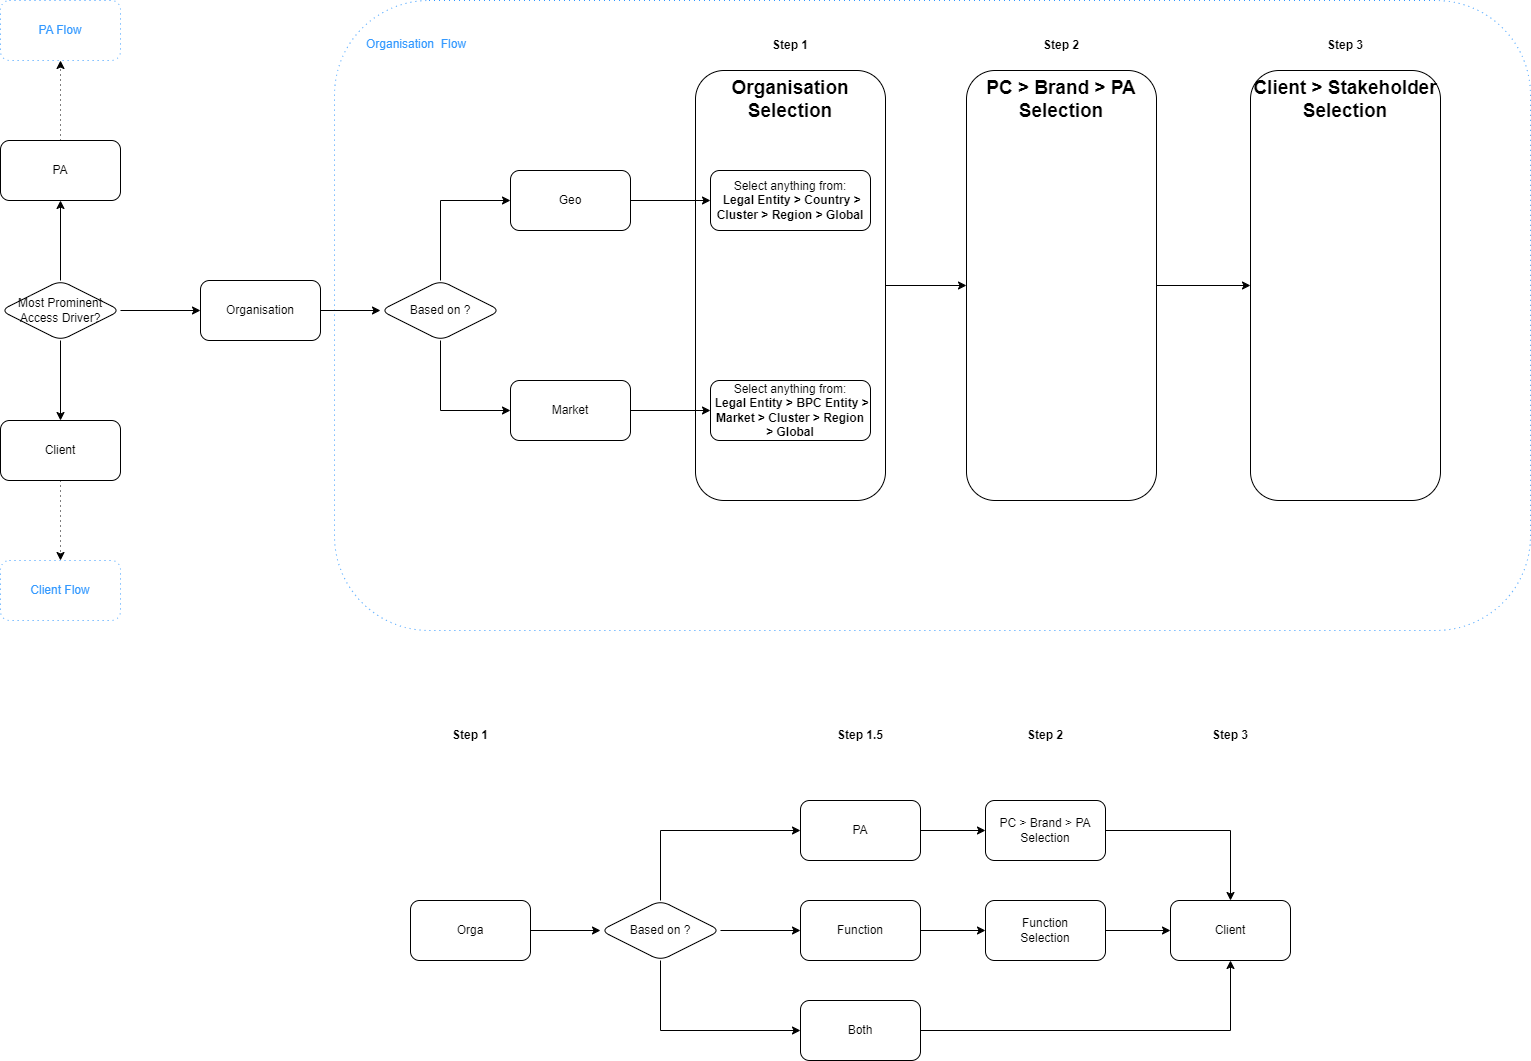

The diagram above was exported from draw.io. Its source (the exported page's mxGraphModel, read from the mxfile embedded in the PNG):
<mxGraphModel dx="2314" dy="1197" grid="1" gridSize="10" guides="1" tooltips="1" connect="1" arrows="1" fold="1" page="1" pageScale="1" pageWidth="827" pageHeight="1169" math="0" shadow="0">
  <root>
    <mxCell id="0" />
    <mxCell id="1" parent="0" />
    <mxCell id="WxojUdh3NzwlqJ2WPjP8-83" value="Organisation&amp;nbsp; Flow" style="whiteSpace=wrap;html=1;rounded=1;dashed=1;dashPattern=1 4;horizontal=1;verticalAlign=top;align=left;labelPosition=center;verticalLabelPosition=middle;spacing=32;fontColor=#3399FF;strokeColor=#3399FF;" parent="1" vertex="1">
      <mxGeometry x="354" y="20" width="1196" height="630" as="geometry" />
    </mxCell>
    <mxCell id="WxojUdh3NzwlqJ2WPjP8-76" style="edgeStyle=orthogonalEdgeStyle;rounded=0;orthogonalLoop=1;jettySize=auto;html=1;entryX=0;entryY=0.5;entryDx=0;entryDy=0;" parent="1" source="WxojUdh3NzwlqJ2WPjP8-73" target="WxojUdh3NzwlqJ2WPjP8-74" edge="1">
      <mxGeometry relative="1" as="geometry" />
    </mxCell>
    <mxCell id="WxojUdh3NzwlqJ2WPjP8-73" value="Organisation Selection" style="rounded=1;whiteSpace=wrap;html=1;verticalAlign=top;fontStyle=1;fontSize=19;" parent="1" vertex="1">
      <mxGeometry x="715" y="90" width="190" height="430" as="geometry" />
    </mxCell>
    <mxCell id="WxojUdh3NzwlqJ2WPjP8-56" value="" style="edgeStyle=orthogonalEdgeStyle;rounded=0;orthogonalLoop=1;jettySize=auto;html=1;" parent="1" source="WxojUdh3NzwlqJ2WPjP8-54" target="WxojUdh3NzwlqJ2WPjP8-55" edge="1">
      <mxGeometry relative="1" as="geometry" />
    </mxCell>
    <mxCell id="WxojUdh3NzwlqJ2WPjP8-58" value="" style="edgeStyle=orthogonalEdgeStyle;rounded=0;orthogonalLoop=1;jettySize=auto;html=1;" parent="1" source="WxojUdh3NzwlqJ2WPjP8-54" target="WxojUdh3NzwlqJ2WPjP8-57" edge="1">
      <mxGeometry relative="1" as="geometry" />
    </mxCell>
    <mxCell id="WxojUdh3NzwlqJ2WPjP8-60" value="" style="edgeStyle=orthogonalEdgeStyle;rounded=0;orthogonalLoop=1;jettySize=auto;html=1;" parent="1" source="WxojUdh3NzwlqJ2WPjP8-54" target="WxojUdh3NzwlqJ2WPjP8-59" edge="1">
      <mxGeometry relative="1" as="geometry" />
    </mxCell>
    <mxCell id="WxojUdh3NzwlqJ2WPjP8-54" value="Most Prominent Access Driver?" style="rounded=1;whiteSpace=wrap;html=1;shape=rhombus;perimeter=rhombusPerimeter;" parent="1" vertex="1">
      <mxGeometry x="20" y="300" width="120" height="60" as="geometry" />
    </mxCell>
    <mxCell id="WxojUdh3NzwlqJ2WPjP8-62" value="" style="edgeStyle=orthogonalEdgeStyle;rounded=0;orthogonalLoop=1;jettySize=auto;html=1;" parent="1" source="WxojUdh3NzwlqJ2WPjP8-55" target="WxojUdh3NzwlqJ2WPjP8-61" edge="1">
      <mxGeometry relative="1" as="geometry" />
    </mxCell>
    <mxCell id="WxojUdh3NzwlqJ2WPjP8-55" value="Organisation" style="whiteSpace=wrap;html=1;rounded=1;" parent="1" vertex="1">
      <mxGeometry x="220" y="300" width="120" height="60" as="geometry" />
    </mxCell>
    <mxCell id="WxojUdh3NzwlqJ2WPjP8-57" value="PA" style="whiteSpace=wrap;html=1;rounded=1;" parent="1" vertex="1">
      <mxGeometry x="20" y="160" width="120" height="60" as="geometry" />
    </mxCell>
    <mxCell id="WxojUdh3NzwlqJ2WPjP8-80" value="" style="edgeStyle=orthogonalEdgeStyle;rounded=0;orthogonalLoop=1;jettySize=auto;html=1;dashed=1;dashPattern=1 4;" parent="1" source="WxojUdh3NzwlqJ2WPjP8-59" target="WxojUdh3NzwlqJ2WPjP8-79" edge="1">
      <mxGeometry relative="1" as="geometry" />
    </mxCell>
    <mxCell id="WxojUdh3NzwlqJ2WPjP8-59" value="Client" style="whiteSpace=wrap;html=1;rounded=1;" parent="1" vertex="1">
      <mxGeometry x="20" y="440" width="120" height="60" as="geometry" />
    </mxCell>
    <mxCell id="WxojUdh3NzwlqJ2WPjP8-64" value="" style="edgeStyle=orthogonalEdgeStyle;rounded=0;orthogonalLoop=1;jettySize=auto;html=1;exitX=0.5;exitY=0;exitDx=0;exitDy=0;entryX=0;entryY=0.5;entryDx=0;entryDy=0;" parent="1" source="WxojUdh3NzwlqJ2WPjP8-61" target="WxojUdh3NzwlqJ2WPjP8-63" edge="1">
      <mxGeometry relative="1" as="geometry" />
    </mxCell>
    <mxCell id="WxojUdh3NzwlqJ2WPjP8-66" value="" style="edgeStyle=orthogonalEdgeStyle;rounded=0;orthogonalLoop=1;jettySize=auto;html=1;exitX=0.5;exitY=1;exitDx=0;exitDy=0;entryX=0;entryY=0.5;entryDx=0;entryDy=0;" parent="1" source="WxojUdh3NzwlqJ2WPjP8-61" target="WxojUdh3NzwlqJ2WPjP8-65" edge="1">
      <mxGeometry relative="1" as="geometry" />
    </mxCell>
    <mxCell id="WxojUdh3NzwlqJ2WPjP8-61" value="Based on ?" style="whiteSpace=wrap;html=1;rounded=1;shape=rhombus;perimeter=rhombusPerimeter;" parent="1" vertex="1">
      <mxGeometry x="400" y="300" width="120" height="60" as="geometry" />
    </mxCell>
    <mxCell id="WxojUdh3NzwlqJ2WPjP8-69" value="" style="edgeStyle=orthogonalEdgeStyle;rounded=0;orthogonalLoop=1;jettySize=auto;html=1;" parent="1" source="WxojUdh3NzwlqJ2WPjP8-63" target="WxojUdh3NzwlqJ2WPjP8-68" edge="1">
      <mxGeometry relative="1" as="geometry" />
    </mxCell>
    <mxCell id="WxojUdh3NzwlqJ2WPjP8-63" value="Geo" style="whiteSpace=wrap;html=1;rounded=1;" parent="1" vertex="1">
      <mxGeometry x="530" y="190" width="120" height="60" as="geometry" />
    </mxCell>
    <mxCell id="WxojUdh3NzwlqJ2WPjP8-71" style="edgeStyle=orthogonalEdgeStyle;rounded=0;orthogonalLoop=1;jettySize=auto;html=1;entryX=0;entryY=0.5;entryDx=0;entryDy=0;" parent="1" source="WxojUdh3NzwlqJ2WPjP8-65" target="WxojUdh3NzwlqJ2WPjP8-70" edge="1">
      <mxGeometry relative="1" as="geometry" />
    </mxCell>
    <mxCell id="WxojUdh3NzwlqJ2WPjP8-65" value="Market" style="whiteSpace=wrap;html=1;rounded=1;" parent="1" vertex="1">
      <mxGeometry x="530" y="400" width="120" height="60" as="geometry" />
    </mxCell>
    <mxCell id="WxojUdh3NzwlqJ2WPjP8-68" value="Select anything from:&lt;br&gt;&lt;b&gt;&amp;nbsp;Legal Entity &amp;gt; Country &amp;gt; Cluster &amp;gt; Region &amp;gt; Global&lt;/b&gt;" style="whiteSpace=wrap;html=1;rounded=1;" parent="1" vertex="1">
      <mxGeometry x="730" y="190" width="160" height="60" as="geometry" />
    </mxCell>
    <mxCell id="WxojUdh3NzwlqJ2WPjP8-70" value="Select anything from:&lt;br&gt;&lt;b&gt;&amp;nbsp;Legal Entity &amp;gt; BPC Entity &amp;gt; Market &amp;gt; Cluster &amp;gt; Region &amp;gt; Global&lt;/b&gt;" style="whiteSpace=wrap;html=1;rounded=1;" parent="1" vertex="1">
      <mxGeometry x="730" y="400" width="160" height="60" as="geometry" />
    </mxCell>
    <mxCell id="WxojUdh3NzwlqJ2WPjP8-77" style="edgeStyle=orthogonalEdgeStyle;rounded=0;orthogonalLoop=1;jettySize=auto;html=1;" parent="1" source="WxojUdh3NzwlqJ2WPjP8-74" target="WxojUdh3NzwlqJ2WPjP8-75" edge="1">
      <mxGeometry relative="1" as="geometry" />
    </mxCell>
    <mxCell id="WxojUdh3NzwlqJ2WPjP8-74" value="PC &amp;gt; Brand &amp;gt; PA Selection" style="rounded=1;whiteSpace=wrap;html=1;verticalAlign=top;fontStyle=1;fontSize=19;" parent="1" vertex="1">
      <mxGeometry x="986" y="90" width="190" height="430" as="geometry" />
    </mxCell>
    <mxCell id="WxojUdh3NzwlqJ2WPjP8-75" value="Client &amp;gt; Stakeholder Selection" style="rounded=1;whiteSpace=wrap;html=1;verticalAlign=top;fontStyle=1;fontSize=19;" parent="1" vertex="1">
      <mxGeometry x="1270" y="90" width="190" height="430" as="geometry" />
    </mxCell>
    <mxCell id="WxojUdh3NzwlqJ2WPjP8-79" value="&lt;font&gt;Client Flow&lt;/font&gt;" style="whiteSpace=wrap;html=1;rounded=1;dashed=1;dashPattern=1 4;fontColor=#3399FF;strokeColor=#3399FF;" parent="1" vertex="1">
      <mxGeometry x="20" y="580" width="120" height="60" as="geometry" />
    </mxCell>
    <mxCell id="WxojUdh3NzwlqJ2WPjP8-81" value="" style="edgeStyle=orthogonalEdgeStyle;rounded=0;orthogonalLoop=1;jettySize=auto;html=1;dashed=1;dashPattern=1 4;exitX=0.5;exitY=0;exitDx=0;exitDy=0;" parent="1" source="WxojUdh3NzwlqJ2WPjP8-57" target="WxojUdh3NzwlqJ2WPjP8-82" edge="1">
      <mxGeometry relative="1" as="geometry">
        <mxPoint x="80" y="-90" as="sourcePoint" />
      </mxGeometry>
    </mxCell>
    <mxCell id="WxojUdh3NzwlqJ2WPjP8-82" value="PA Flow" style="whiteSpace=wrap;html=1;rounded=1;dashed=1;dashPattern=1 4;fontColor=#3399FF;strokeColor=#3399FF;" parent="1" vertex="1">
      <mxGeometry x="20" y="20" width="120" height="60" as="geometry" />
    </mxCell>
    <mxCell id="WxojUdh3NzwlqJ2WPjP8-84" value="&lt;b&gt;Step 1&lt;/b&gt;" style="text;html=1;align=center;verticalAlign=middle;whiteSpace=wrap;rounded=0;" parent="1" vertex="1">
      <mxGeometry x="780" y="50" width="60" height="30" as="geometry" />
    </mxCell>
    <mxCell id="WxojUdh3NzwlqJ2WPjP8-85" value="&lt;b&gt;Step 2&lt;/b&gt;" style="text;html=1;align=center;verticalAlign=middle;whiteSpace=wrap;rounded=0;" parent="1" vertex="1">
      <mxGeometry x="1051" y="50" width="60" height="30" as="geometry" />
    </mxCell>
    <mxCell id="WxojUdh3NzwlqJ2WPjP8-86" value="&lt;b&gt;Step 3&lt;/b&gt;" style="text;html=1;align=center;verticalAlign=middle;whiteSpace=wrap;rounded=0;" parent="1" vertex="1">
      <mxGeometry x="1335" y="50" width="60" height="30" as="geometry" />
    </mxCell>
    <mxCell id="WxojUdh3NzwlqJ2WPjP8-91" style="edgeStyle=orthogonalEdgeStyle;rounded=0;orthogonalLoop=1;jettySize=auto;html=1;entryX=0;entryY=0.5;entryDx=0;entryDy=0;" parent="1" source="WxojUdh3NzwlqJ2WPjP8-87" target="WxojUdh3NzwlqJ2WPjP8-90" edge="1">
      <mxGeometry relative="1" as="geometry" />
    </mxCell>
    <mxCell id="WxojUdh3NzwlqJ2WPjP8-87" value="Orga" style="rounded=1;whiteSpace=wrap;html=1;" parent="1" vertex="1">
      <mxGeometry x="430" y="920" width="120" height="60" as="geometry" />
    </mxCell>
    <mxCell id="WxojUdh3NzwlqJ2WPjP8-101" style="edgeStyle=orthogonalEdgeStyle;rounded=0;orthogonalLoop=1;jettySize=auto;html=1;" parent="1" source="WxojUdh3NzwlqJ2WPjP8-88" target="WxojUdh3NzwlqJ2WPjP8-100" edge="1">
      <mxGeometry relative="1" as="geometry" />
    </mxCell>
    <mxCell id="WxojUdh3NzwlqJ2WPjP8-88" value="PA" style="rounded=1;whiteSpace=wrap;html=1;" parent="1" vertex="1">
      <mxGeometry x="820" y="820" width="120" height="60" as="geometry" />
    </mxCell>
    <mxCell id="WxojUdh3NzwlqJ2WPjP8-89" value="Client" style="rounded=1;whiteSpace=wrap;html=1;" parent="1" vertex="1">
      <mxGeometry x="1190" y="920" width="120" height="60" as="geometry" />
    </mxCell>
    <mxCell id="WxojUdh3NzwlqJ2WPjP8-94" style="edgeStyle=orthogonalEdgeStyle;rounded=0;orthogonalLoop=1;jettySize=auto;html=1;" parent="1" source="WxojUdh3NzwlqJ2WPjP8-90" target="WxojUdh3NzwlqJ2WPjP8-88" edge="1">
      <mxGeometry relative="1" as="geometry">
        <Array as="points">
          <mxPoint x="680" y="850" />
        </Array>
      </mxGeometry>
    </mxCell>
    <mxCell id="WxojUdh3NzwlqJ2WPjP8-95" style="edgeStyle=orthogonalEdgeStyle;rounded=0;orthogonalLoop=1;jettySize=auto;html=1;" parent="1" source="WxojUdh3NzwlqJ2WPjP8-90" target="WxojUdh3NzwlqJ2WPjP8-92" edge="1">
      <mxGeometry relative="1" as="geometry" />
    </mxCell>
    <mxCell id="WxojUdh3NzwlqJ2WPjP8-96" style="edgeStyle=orthogonalEdgeStyle;rounded=0;orthogonalLoop=1;jettySize=auto;html=1;entryX=0;entryY=0.5;entryDx=0;entryDy=0;exitX=0.5;exitY=1;exitDx=0;exitDy=0;" parent="1" source="WxojUdh3NzwlqJ2WPjP8-90" target="WxojUdh3NzwlqJ2WPjP8-93" edge="1">
      <mxGeometry relative="1" as="geometry" />
    </mxCell>
    <mxCell id="WxojUdh3NzwlqJ2WPjP8-90" value="Based on ?" style="whiteSpace=wrap;html=1;rounded=1;shape=rhombus;perimeter=rhombusPerimeter;" parent="1" vertex="1">
      <mxGeometry x="620" y="920" width="120" height="60" as="geometry" />
    </mxCell>
    <mxCell id="WxojUdh3NzwlqJ2WPjP8-104" style="edgeStyle=orthogonalEdgeStyle;rounded=0;orthogonalLoop=1;jettySize=auto;html=1;entryX=0;entryY=0.5;entryDx=0;entryDy=0;" parent="1" source="WxojUdh3NzwlqJ2WPjP8-92" target="WxojUdh3NzwlqJ2WPjP8-99" edge="1">
      <mxGeometry relative="1" as="geometry" />
    </mxCell>
    <mxCell id="WxojUdh3NzwlqJ2WPjP8-92" value="Function" style="rounded=1;whiteSpace=wrap;html=1;" parent="1" vertex="1">
      <mxGeometry x="820" y="920" width="120" height="60" as="geometry" />
    </mxCell>
    <mxCell id="WxojUdh3NzwlqJ2WPjP8-98" style="edgeStyle=orthogonalEdgeStyle;rounded=0;orthogonalLoop=1;jettySize=auto;html=1;" parent="1" source="WxojUdh3NzwlqJ2WPjP8-93" target="WxojUdh3NzwlqJ2WPjP8-89" edge="1">
      <mxGeometry relative="1" as="geometry" />
    </mxCell>
    <mxCell id="WxojUdh3NzwlqJ2WPjP8-93" value="Both" style="rounded=1;whiteSpace=wrap;html=1;" parent="1" vertex="1">
      <mxGeometry x="820" y="1020" width="120" height="60" as="geometry" />
    </mxCell>
    <mxCell id="WxojUdh3NzwlqJ2WPjP8-103" style="edgeStyle=orthogonalEdgeStyle;rounded=0;orthogonalLoop=1;jettySize=auto;html=1;entryX=0;entryY=0.5;entryDx=0;entryDy=0;" parent="1" source="WxojUdh3NzwlqJ2WPjP8-99" target="WxojUdh3NzwlqJ2WPjP8-89" edge="1">
      <mxGeometry relative="1" as="geometry" />
    </mxCell>
    <mxCell id="WxojUdh3NzwlqJ2WPjP8-99" value="Function &lt;br&gt;Selection" style="rounded=1;whiteSpace=wrap;html=1;" parent="1" vertex="1">
      <mxGeometry x="1005" y="920" width="120" height="60" as="geometry" />
    </mxCell>
    <mxCell id="WxojUdh3NzwlqJ2WPjP8-102" style="edgeStyle=orthogonalEdgeStyle;rounded=0;orthogonalLoop=1;jettySize=auto;html=1;entryX=0.5;entryY=0;entryDx=0;entryDy=0;" parent="1" source="WxojUdh3NzwlqJ2WPjP8-100" target="WxojUdh3NzwlqJ2WPjP8-89" edge="1">
      <mxGeometry relative="1" as="geometry" />
    </mxCell>
    <mxCell id="WxojUdh3NzwlqJ2WPjP8-100" value="PC &amp;gt; Brand &amp;gt; PA Selection" style="rounded=1;whiteSpace=wrap;html=1;" parent="1" vertex="1">
      <mxGeometry x="1005" y="820" width="120" height="60" as="geometry" />
    </mxCell>
    <mxCell id="-EbFLbTlNQVah8MSguNj-1" value="&lt;b&gt;Step 1&lt;/b&gt;" style="text;html=1;align=center;verticalAlign=middle;whiteSpace=wrap;rounded=0;" parent="1" vertex="1">
      <mxGeometry x="460" y="740" width="60" height="30" as="geometry" />
    </mxCell>
    <mxCell id="-EbFLbTlNQVah8MSguNj-2" value="&lt;b&gt;Step 2&lt;/b&gt;" style="text;html=1;align=center;verticalAlign=middle;whiteSpace=wrap;rounded=0;" parent="1" vertex="1">
      <mxGeometry x="1035" y="740" width="60" height="30" as="geometry" />
    </mxCell>
    <mxCell id="-EbFLbTlNQVah8MSguNj-3" value="&lt;b&gt;Step 3&lt;/b&gt;" style="text;html=1;align=center;verticalAlign=middle;whiteSpace=wrap;rounded=0;" parent="1" vertex="1">
      <mxGeometry x="1220" y="740" width="60" height="30" as="geometry" />
    </mxCell>
    <mxCell id="-EbFLbTlNQVah8MSguNj-4" value="&lt;b&gt;Step 1.5&lt;/b&gt;" style="text;html=1;align=center;verticalAlign=middle;whiteSpace=wrap;rounded=0;" parent="1" vertex="1">
      <mxGeometry x="850" y="740" width="60" height="30" as="geometry" />
    </mxCell>
  </root>
</mxGraphModel>